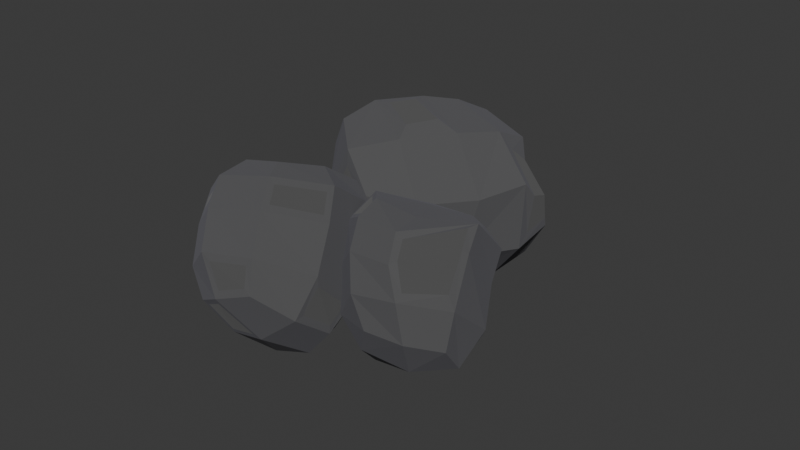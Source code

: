 # Source: Stone.blend  (saved by Blender 5.1.29; exported with 4.5.12 LTS)
import bpy
from mathutils import Matrix  # noqa: F401  (used for matrix-valued properties, if any)

bpy.ops.wm.read_factory_settings(use_empty=True)
scene = bpy.context.scene
scene.name = 'Scene'

# ---- collections
col_collection = bpy.data.collections.new('Collection'); scene.collection.children.link(col_collection)

# ---- materials (node trees are filled in below, after node groups)
mat_material_001 = bpy.data.materials.new('Material.001')
mat_material = bpy.data.materials.new('Material')

# ---- material node trees
mat_material_001.use_nodes = True; mat_material_001.node_tree.nodes.clear()
_N = mat_material_001.node_tree.nodes; _L = mat_material_001.node_tree.links
n0 = _N.new('ShaderNodeBsdfPrincipled'); n0.name = 'Principled BSDF'; n0.location = (-169, 97)
n0.inputs[0].default_value = (0.1059, 0.1059, 0.1059, 1.0)
n0.inputs[1].default_value = 0.3682
n0.inputs[2].default_value = 0.9682
n0.inputs[19].default_value = 0.3364
n0.inputs[20].default_value = 0.7709
n0.inputs[21].default_value = 1.0
n0.inputs[24].default_value = 0.1091
n0.inputs[25].default_value = 0.7455
n0.inputs[26].default_value = (0.5008, 0.4927, 0.645, 1.0)
n0.inputs[30].default_value = 11.83
n1 = _N.new('ShaderNodeOutputMaterial'); n1.name = 'Material Output'; n1.location = (231, 97)
_L.new(n0.outputs[0], n1.inputs[0])
n1.is_active_output = True
mat_material.use_nodes = True; mat_material.node_tree.nodes.clear()
_N = mat_material.node_tree.nodes; _L = mat_material.node_tree.links
n0 = _N.new('ShaderNodeBsdfPrincipled'); n0.name = 'Principled BSDF'; n0.location = (-200, 100)
n0.inputs[0].default_value = (0.2187, 0.2187, 0.2187, 1.0)
n0.inputs[1].default_value = 0.95
n0.inputs[2].default_value = 1.0
n1 = _N.new('ShaderNodeOutputMaterial'); n1.name = 'Material Output'; n1.location = (200, 100)
_L.new(n0.outputs[0], n1.inputs[0])
n1.is_active_output = True

# ---- world
world_world = bpy.data.worlds.new('World'); scene.world = world_world
world_world.use_nodes = True; world_world.node_tree.nodes.clear()
_N = world_world.node_tree.nodes; _L = world_world.node_tree.links
n0 = _N.new('ShaderNodeOutputWorld'); n0.name = 'World Output'; n0.location = (200, 100)
n1 = _N.new('ShaderNodeBackground'); n1.name = 'Background'; n1.location = (-200, 100)
n1.inputs[0].default_value = (0.05088, 0.05088, 0.05088, 1.0)
_L.new(n1.outputs[0], n0.inputs[0])
n0.is_active_output = True
world_world.color = (0.05088, 0.05088, 0.05088)
world_world.sun_shadow_jitter_overblur = 0.0

# ---- meshes
me_cube_001 = bpy.data.meshes.new('Cube.001')
me_cube_001.from_pydata([(-0.5563, -0.4585, -0.6313), (-0.5017, -0.5059, 0.7894), (-0.5716, 0.5305, -0.6398), (-0.6106, 0.4051, 0.5611), (0.4322, -0.4686, -0.7057), (0.5, -0.5, 0.8558), (0.3474, 0.5706, -0.5327), (0.5074, 0.3876, 0.6776), (-0.6602, -0.6634, 0.1469), (-0.6652, 0.8586, 0.2296), (0.6115, 0.6538, 0.1643), (0.5973, -0.6787, -0.06243), (-0.6605, -0.03777, -0.6716), (-0.6344, -0.6444, 0.5657), (-0.7179, -0.1704, 0.6286), (-0.5835, 0.8516, -0.1659), (-0.1269, 0.6681, -0.6321), (-0.04447, 0.4942, 0.5554), (0.519, 0.6966, -0.2264), (0.4829, 0.05858, -0.6641), (0.619, 0.01903, 0.8071), (0.5553, -0.6458, -0.4174), (-0.03704, -0.5924, -0.758), (1.192e-07, -0.6096, 0.8943), (-0.6387, -0.5584, -0.4026), (-0.6778, 0.7266, 0.4572), (0.592, 0.4772, 0.5485), (0.6367, -0.6375, 0.5385), (0.04984, -0.8891, -0.004208), (0.8842, 0.01503, 0.0941), (0.08402, 0.9462, 0.0293), (-0.8929, -0.0004734, 0.08744), (-0.9391, -0.1452, 0.433), (-0.0121, 0.8602, 0.2823), (0.8068, 0.03552, 0.6065), (-0.0001764, -0.878, 0.5753), (-0.09355, 0.04326, -0.8127), (-0.04101, -0.08743, 0.7939), (0.04557, -0.8592, -0.3896), (0.7855, 0.04282, -0.3524), (-0.1026, 0.9535, -0.2057), (-0.8484, -0.04481, -0.4025), (-0.7353, 0.8076, 0.2165), (-0.6529, 0.767, -0.3015), (-0.7699, 0.6346, 0.5178), (0.07567, 0.8562, 0.3457), (-0.006859, 0.9392, 0.06845), (-0.04608, 0.9458, -0.2957), (-0.6466, 0.01713, -0.7262), (-0.517, -0.4922, -0.6753), (0.4634, 0.4172, 0.7125), (0.5974, -0.02738, 0.8686), (0.6554, -0.6614, -0.01196), (0.6016, -0.6212, -0.4763), (-0.6408, -0.6369, -0.3533), (0.5989, 0.559, 0.4999), (-0.001413, -0.916, 0.05777), (0.8698, -0.007749, 0.5729), (-0.008024, -0.8744, -0.4429), (-0.8887, 0.02221, -0.3515)], [], [(8, 13, 32, 31), (13, 1, 14, 32), (32, 14, 3, 44), (31, 32, 44, 42), (9, 25, 33, 46), (44, 3, 17, 45), (45, 17, 50, 55), (30, 45, 55, 10), (10, 55, 57, 29), (26, 7, 20, 34), (57, 51, 5, 27), (29, 57, 27, 52), (52, 27, 35, 56), (27, 5, 23, 35), (35, 23, 1, 13), (56, 35, 13, 8), (2, 16, 36, 48), (16, 6, 19, 36), (36, 19, 4, 22), (48, 36, 22, 49), (50, 17, 37, 51), (17, 3, 14, 37), (37, 14, 1, 23), (51, 37, 23, 5), (4, 53, 58, 22), (21, 11, 28, 38), (58, 56, 8, 54), (22, 58, 54, 49), (6, 18, 39, 19), (18, 10, 29, 39), (39, 29, 52, 53), (19, 39, 53, 4), (2, 43, 47, 16), (15, 9, 46, 40), (47, 30, 10, 18), (16, 47, 18, 6), (0, 24, 41, 12), (54, 8, 31, 59), (59, 31, 42, 43), (48, 59, 43, 2), (9, 15, 43, 42), (25, 9, 42, 44), (33, 25, 44, 45), (46, 33, 45, 30), (15, 40, 47, 43), (40, 46, 30, 47), (0, 12, 48, 49), (20, 7, 50, 51), (11, 21, 53, 52), (24, 0, 49, 54), (7, 26, 55, 50), (28, 11, 52, 56), (26, 34, 57, 55), (34, 20, 51, 57), (21, 38, 58, 53), (38, 28, 56, 58), (41, 24, 54, 59), (12, 41, 59, 48)])
me_cube_001.polygons.foreach_set('material_index', [0, 1, 0, 0, 1, 0, 0, 0, 0, 1, 0, 0, 0, 0, 0, 0, 0, 0, 0, 0, 0, 0, 0, 0, 0, 1, 0, 0, 0, 0, 0, 0, 0, 1, 0, 0, 1, 0, 0, 0, 0, 0, 0, 0, 0, 0, 0, 0, 0, 0, 0, 0, 0, 0, 0, 0, 0, 0])
_uv = me_cube_001.uv_layers.new(name='UVMap')
_uv.uv.foreach_set('vector', [0.5, 0.0, 0.5625, 0.0, 0.5625, 0.125, 0.5, 0.125, 0.5625, 0.0, 0.625, 0.0, 0.625, 0.125, 0.5625, 0.125, 0.5625, 0.125, 0.625, 0.125, 0.625, 0.25, 0.5625, 0.25, 0.5, 0.125, 0.5625, 0.125, 0.5625, 0.25, 0.5, 0.25, 0.4976, 0.2645, 0.5476, 0.2648, 0.5477, 0.3603, 0.5025, 0.3603, 0.5625, 0.25, 0.625, 0.25, 0.625, 0.375, 0.5625, 0.375, 0.5625, 0.375, 0.625, 0.375, 0.625, 0.5, 0.5629, 0.5, 0.5, 0.375, 0.5625, 0.375, 0.5629, 0.5, 0.5, 0.5, 0.5, 0.5, 0.5629, 0.5, 0.5642, 0.625, 0.5, 0.625, 0.5756, 0.5116, 0.6137, 0.5133, 0.6295, 0.6124, 0.5753, 0.6138, 0.5642, 0.625, 0.6424, 0.625, 0.625, 0.75, 0.5629, 0.75, 0.5, 0.625, 0.5642, 0.625, 0.5629, 0.75, 0.5, 0.75, 0.5, 0.75, 0.5629, 0.75, 0.5625, 0.875, 0.5, 0.875, 0.5629, 0.75, 0.625, 0.75, 0.625, 0.875, 0.5625, 0.875, 0.5625, 0.875, 0.625, 0.875, 0.625, 1.0, 0.5625, 1.0, 0.5, 0.875, 0.5625, 0.875, 0.5625, 1.0, 0.5, 1.0, 0.125, 0.5, 0.25, 0.5, 0.2483, 0.625, 0.125, 0.625, 0.25, 0.5, 0.375, 0.5, 0.3576, 0.625, 0.2483, 0.625, 0.2483, 0.625, 0.3576, 0.625, 0.375, 0.75, 0.25, 0.75, 0.125, 0.625, 0.2483, 0.625, 0.25, 0.75, 0.125, 0.75, 0.625, 0.5, 0.75, 0.5, 0.7517, 0.625, 0.6424, 0.625, 0.75, 0.5, 0.875, 0.5, 0.875, 0.625, 0.7517, 0.625, 0.7517, 0.625, 0.875, 0.625, 0.875, 0.75, 0.75, 0.75, 0.6424, 0.625, 0.7517, 0.625, 0.75, 0.75, 0.625, 0.75, 0.375, 0.75, 0.4371, 0.75, 0.4375, 0.875, 0.375, 0.875, 0.4446, 0.7605, 0.4925, 0.7601, 0.4929, 0.8648, 0.4446, 0.8645, 0.4375, 0.875, 0.5, 0.875, 0.5, 1.0, 0.4375, 1.0, 0.375, 0.875, 0.4375, 0.875, 0.4375, 1.0, 0.375, 1.0, 0.375, 0.5, 0.4371, 0.5, 0.4358, 0.625, 0.3576, 0.625, 0.4371, 0.5, 0.5, 0.5, 0.5, 0.625, 0.4358, 0.625, 0.4358, 0.625, 0.5, 0.625, 0.5, 0.75, 0.4371, 0.75, 0.3576, 0.625, 0.4358, 0.625, 0.4371, 0.75, 0.375, 0.75, 0.375, 0.25, 0.4375, 0.25, 0.4375, 0.375, 0.375, 0.375, 0.4496, 0.2654, 0.4976, 0.2645, 0.5025, 0.3603, 0.4498, 0.3594, 0.4375, 0.375, 0.5, 0.375, 0.5, 0.5, 0.4371, 0.5, 0.375, 0.375, 0.4375, 0.375, 0.4371, 0.5, 0.375, 0.5, 0.3847, 0.01288, 0.4279, 0.01127, 0.429, 0.114, 0.3835, 0.1125, 0.4375, 0.0, 0.5, 0.0, 0.5, 0.125, 0.4375, 0.125, 0.4375, 0.125, 0.5, 0.125, 0.5, 0.25, 0.4375, 0.25, 0.375, 0.125, 0.4375, 0.125, 0.4375, 0.25, 0.375, 0.25, 0.4976, 0.2645, 0.4496, 0.2654, 0.4375, 0.25, 0.5, 0.25, 0.5476, 0.2648, 0.4976, 0.2645, 0.5, 0.25, 0.5625, 0.25, 0.5477, 0.3603, 0.5476, 0.2648, 0.5625, 0.25, 0.5625, 0.375, 0.5025, 0.3603, 0.5477, 0.3603, 0.5625, 0.375, 0.5, 0.375, 0.4496, 0.2654, 0.4498, 0.3594, 0.4375, 0.375, 0.4375, 0.25, 0.4498, 0.3594, 0.5025, 0.3603, 0.5, 0.375, 0.4375, 0.375, 0.3847, 0.01288, 0.3835, 0.1125, 0.375, 0.125, 0.375, 0.0, 0.6295, 0.6124, 0.6137, 0.5133, 0.625, 0.5, 0.6424, 0.625, 0.4925, 0.7601, 0.4446, 0.7605, 0.4371, 0.75, 0.5, 0.75, 0.4279, 0.01127, 0.3847, 0.01288, 0.375, 0.0, 0.4375, 0.0, 0.6137, 0.5133, 0.5756, 0.5116, 0.5629, 0.5, 0.625, 0.5, 0.4929, 0.8648, 0.4925, 0.7601, 0.5, 0.75, 0.5, 0.875, 0.5756, 0.5116, 0.5753, 0.6138, 0.5642, 0.625, 0.5629, 0.5, 0.5753, 0.6138, 0.6295, 0.6124, 0.6424, 0.625, 0.5642, 0.625, 0.4446, 0.7605, 0.4446, 0.8645, 0.4375, 0.875, 0.4371, 0.75, 0.4446, 0.8645, 0.4929, 0.8648, 0.5, 0.875, 0.4375, 0.875, 0.429, 0.114, 0.4279, 0.01127, 0.4375, 0.0, 0.4375, 0.125, 0.3835, 0.1125, 0.429, 0.114, 0.4375, 0.125, 0.375, 0.125])
me_cube_001.materials.append(mat_material_001)
me_cube_001.materials.append(mat_material)
me_cube_001.update()
me_cube_002 = bpy.data.meshes.new('Cube.002')
me_cube_002.from_pydata([(-0.4358, -0.4065, -0.6996), (-0.4097, -0.5803, 0.8017), (-0.5678, 0.5314, -0.6428), (-0.561, 0.5388, 0.6), (0.4322, -0.4686, -0.7057), (0.5, -0.5, 0.8558), (0.3474, 0.5706, -0.5327), (0.5781, 0.4441, 0.7282), (-0.5771, -0.7318, 0.1685), (-0.5693, 0.7182, 0.05046), (0.6215, 0.6876, 0.2028), (0.6554, -0.6614, -0.01196), (-0.5203, -0.07804, -0.7365), (-0.5027, -0.6672, 0.6661), (-0.5983, 0.05452, 0.772), (-0.5651, 0.7024, -0.2297), (-0.1267, 0.6681, -0.6323), (-5.588e-09, 0.6096, 0.7276), (0.5147, 0.6952, -0.2239), (0.4829, 0.05858, -0.6641), (0.6548, 0.09802, 0.7992), (0.6016, -0.6212, -0.4763), (-0.1487, -0.4672, -0.7538), (-0.1024, -0.5978, 0.8716), (-0.5512, -0.702, -0.3347), (-0.5427, 0.696, 0.2893), (0.6222, 0.4898, 0.6623), (0.6367, -0.6375, 0.5385), (-0.001413, -0.916, 0.05777), (0.8842, 0.01503, 0.0941), (-0.03249, 0.9317, 0.14), (-0.8759, 0.1009, -2.624e-05), (-0.6766, -0.1857, 0.583), (-0.1235, 0.8528, 0.3446), (0.7691, 0.0983, 0.661), (-0.1005, -0.7699, 0.6564), (-0.184, -0.06164, -0.7845), (-0.1028, -0.1048, 0.8845), (-0.008024, -0.8744, -0.4429), (0.7855, 0.04282, -0.3524), (-0.1887, 0.8802, -0.1726), (-0.8412, 0.08947, -0.2602), (-0.6381, -0.6381, 0.5726), (-0.7982, -0.05337, 0.4903), (-0.5149, -0.1853, 0.7327), (-9.313e-10, -0.6096, 0.8943), (-0.0001766, -0.878, 0.5753), (-9.313e-10, -1.397e-08, 0.9085), (-0.7245, 0.58, -0.04522), (-0.7151, 0.5612, -0.2698), (-0.6699, 0.5989, 0.3441), (-0.004061, 0.88, 0.4775), (-0.1412, 0.8858, 0.1495), (-0.09258, 0.9209, -0.2775), (-0.6466, 0.01713, -0.7262), (-0.517, -0.4922, -0.6753), (-0.678, 0.6719, 0.05487), (-0.6746, 0.655, -0.3654), (0.5, 0.5, 0.7939), (0.6096, -1.863e-09, 0.8954), (-0.03704, -0.5924, -0.758), (0.6325, 0.6407, 0.583), (-0.8285, -0.06449, 0.1222), (0.874, 0.001878, 0.5823), (-0.09355, 0.04326, -0.8127), (-0.7966, -0.06143, -0.3495)], [], [(8, 42, 43, 62), (13, 1, 44, 32), (43, 14, 3, 50), (62, 43, 50, 56), (9, 25, 33, 52), (50, 3, 17, 51), (51, 17, 58, 61), (30, 51, 61, 10), (10, 61, 63, 29), (26, 7, 20, 34), (63, 59, 5, 27), (29, 63, 27, 11), (11, 27, 46, 28), (27, 5, 45, 46), (35, 23, 1, 13), (28, 46, 42, 8), (2, 16, 64, 54), (16, 6, 19, 64), (64, 19, 4, 60), (12, 36, 22, 0), (58, 17, 47, 59), (17, 3, 14, 47), (37, 44, 1, 23), (59, 47, 45, 5), (4, 21, 38, 60), (21, 11, 28, 38), (38, 28, 8, 24), (60, 38, 24, 55), (6, 18, 39, 19), (18, 10, 29, 39), (39, 29, 11, 21), (19, 39, 21, 4), (2, 57, 53, 16), (15, 9, 52, 40), (53, 30, 10, 18), (16, 53, 18, 6), (55, 24, 65, 54), (24, 8, 62, 65), (41, 31, 48, 49), (54, 65, 57, 2), (13, 32, 43, 42), (32, 44, 14, 43), (23, 35, 46, 45), (35, 13, 42, 46), (44, 37, 47, 14), (37, 23, 45, 47), (9, 15, 57, 56), (25, 9, 56, 50), (33, 25, 50, 51), (52, 33, 51, 30), (15, 40, 53, 57), (40, 52, 30, 53), (12, 0, 55, 54), (49, 48, 56, 57), (20, 7, 58, 59), (0, 22, 60, 55), (7, 26, 61, 58), (48, 31, 62, 56), (26, 34, 63, 61), (34, 20, 59, 63), (22, 36, 64, 60), (36, 12, 54, 64), (31, 41, 65, 62), (41, 49, 57, 65)])
me_cube_002.polygons.foreach_set('material_index', [0, 1, 0, 0, 1, 0, 0, 0, 0, 1, 0, 0, 0, 0, 1, 0, 0, 0, 0, 1, 0, 0, 1, 0, 0, 0, 0, 0, 0, 0, 0, 0, 0, 1, 0, 0, 0, 0, 1, 0, 0, 0, 0, 0, 0, 0, 0, 0, 0, 0, 0, 0, 0, 0, 0, 0, 0, 0, 0, 0, 0, 0, 0, 0])
_uv = me_cube_002.uv_layers.new(name='UVMap')
_uv.uv.foreach_set('vector', [0.5, 0.0, 0.5625, 0.0, 0.5625, 0.125, 0.5, 0.125, 0.5852, 0.0003961, 0.625, 0.0, 0.6203, 0.09966, 0.582, 0.1032, 0.5625, 0.125, 0.625, 0.125, 0.625, 0.25, 0.5625, 0.25, 0.5, 0.125, 0.5625, 0.125, 0.5625, 0.25, 0.5, 0.25, 0.4965, 0.2714, 0.5405, 0.2717, 0.5407, 0.3534, 0.5036, 0.3533, 0.5625, 0.25, 0.625, 0.25, 0.625, 0.375, 0.5625, 0.375, 0.5625, 0.375, 0.625, 0.375, 0.625, 0.5, 0.5629, 0.5, 0.5, 0.375, 0.5625, 0.375, 0.5629, 0.5, 0.5, 0.5, 0.5, 0.5, 0.5629, 0.5, 0.5642, 0.625, 0.5, 0.625, 0.5855, 0.5215, 0.6048, 0.5233, 0.6191, 0.6027, 0.5843, 0.6045, 0.5642, 0.625, 0.6424, 0.625, 0.625, 0.75, 0.5629, 0.75, 0.5, 0.625, 0.5642, 0.625, 0.5629, 0.75, 0.5, 0.75, 0.5, 0.75, 0.5629, 0.75, 0.5625, 0.875, 0.5, 0.875, 0.5629, 0.75, 0.625, 0.75, 0.625, 0.875, 0.5625, 0.875, 0.5797, 0.8962, 0.6236, 0.8999, 0.625, 1.0, 0.5859, 1.001, 0.5, 0.875, 0.5625, 0.875, 0.5625, 1.0, 0.5, 1.0, 0.125, 0.5, 0.25, 0.5, 0.2483, 0.625, 0.125, 0.625, 0.25, 0.5, 0.375, 0.5, 0.3576, 0.625, 0.2483, 0.625, 0.2483, 0.625, 0.3576, 0.625, 0.375, 0.75, 0.25, 0.75, 0.1486, 0.6483, 0.2252, 0.646, 0.224, 0.7285, 0.151, 0.7261, 0.625, 0.5, 0.75, 0.5, 0.7517, 0.625, 0.6424, 0.625, 0.75, 0.5, 0.875, 0.5, 0.875, 0.625, 0.7517, 0.625, 0.7731, 0.6477, 0.8797, 0.6515, 0.875, 0.75, 0.7758, 0.7524, 0.6424, 0.625, 0.7517, 0.625, 0.75, 0.75, 0.625, 0.75, 0.375, 0.75, 0.4371, 0.75, 0.4375, 0.875, 0.375, 0.875, 0.4371, 0.75, 0.5, 0.75, 0.5, 0.875, 0.4375, 0.875, 0.4375, 0.875, 0.5, 0.875, 0.5, 1.0, 0.4375, 1.0, 0.375, 0.875, 0.4375, 0.875, 0.4375, 1.0, 0.375, 1.0, 0.375, 0.5, 0.4371, 0.5, 0.4358, 0.625, 0.3576, 0.625, 0.4371, 0.5, 0.5, 0.5, 0.5, 0.625, 0.4358, 0.625, 0.4358, 0.625, 0.5, 0.625, 0.5, 0.75, 0.4371, 0.75, 0.3576, 0.625, 0.4358, 0.625, 0.4371, 0.75, 0.375, 0.75, 0.375, 0.25, 0.4375, 0.25, 0.4375, 0.375, 0.375, 0.375, 0.4553, 0.2726, 0.4965, 0.2714, 0.5036, 0.3533, 0.4556, 0.3521, 0.4375, 0.375, 0.5, 0.375, 0.5, 0.5, 0.4371, 0.5, 0.375, 0.375, 0.4375, 0.375, 0.4371, 0.5, 0.375, 0.5, 0.375, 0.0, 0.4375, 0.0, 0.4375, 0.125, 0.375, 0.125, 0.4375, 0.0, 0.5, 0.0, 0.5, 0.125, 0.4375, 0.125, 0.4512, 0.1433, 0.4863, 0.143, 0.4853, 0.232, 0.4522, 0.2317, 0.375, 0.125, 0.4375, 0.125, 0.4375, 0.25, 0.375, 0.25, 0.5852, 0.0003961, 0.582, 0.1032, 0.5625, 0.125, 0.5625, 0.0, 0.582, 0.1032, 0.6203, 0.09966, 0.625, 0.125, 0.5625, 0.125, 0.6236, 0.8999, 0.5797, 0.8962, 0.5625, 0.875, 0.625, 0.875, 0.5797, 0.8962, 0.5859, 1.001, 0.5625, 1.0, 0.5625, 0.875, 0.8797, 0.6515, 0.7731, 0.6477, 0.7517, 0.625, 0.875, 0.625, 0.7731, 0.6477, 0.7758, 0.7524, 0.75, 0.75, 0.7517, 0.625, 0.4965, 0.2714, 0.4553, 0.2726, 0.4375, 0.25, 0.5, 0.25, 0.5405, 0.2717, 0.4965, 0.2714, 0.5, 0.25, 0.5625, 0.25, 0.5407, 0.3534, 0.5405, 0.2717, 0.5625, 0.25, 0.5625, 0.375, 0.5036, 0.3533, 0.5407, 0.3534, 0.5625, 0.375, 0.5, 0.375, 0.4553, 0.2726, 0.4556, 0.3521, 0.4375, 0.375, 0.4375, 0.25, 0.4556, 0.3521, 0.5036, 0.3533, 0.5, 0.375, 0.4375, 0.375, 0.1486, 0.6483, 0.151, 0.7261, 0.125, 0.75, 0.125, 0.625, 0.4522, 0.2317, 0.4853, 0.232, 0.5, 0.25, 0.4375, 0.25, 0.6191, 0.6027, 0.6048, 0.5233, 0.625, 0.5, 0.6424, 0.625, 0.151, 0.7261, 0.224, 0.7285, 0.25, 0.75, 0.125, 0.75, 0.6048, 0.5233, 0.5855, 0.5215, 0.5629, 0.5, 0.625, 0.5, 0.4853, 0.232, 0.4863, 0.143, 0.5, 0.125, 0.5, 0.25, 0.5855, 0.5215, 0.5843, 0.6045, 0.5642, 0.625, 0.5629, 0.5, 0.5843, 0.6045, 0.6191, 0.6027, 0.6424, 0.625, 0.5642, 0.625, 0.224, 0.7285, 0.2252, 0.646, 0.2483, 0.625, 0.25, 0.75, 0.2252, 0.646, 0.1486, 0.6483, 0.125, 0.625, 0.2483, 0.625, 0.4863, 0.143, 0.4512, 0.1433, 0.4375, 0.125, 0.5, 0.125, 0.4512, 0.1433, 0.4522, 0.2317, 0.4375, 0.25, 0.4375, 0.125])
me_cube_002.materials.append(mat_material_001)
me_cube_002.materials.append(mat_material)
me_cube_002.update()
me_cube_003 = bpy.data.meshes.new('Cube.003')
me_cube_003.from_pydata([(-0.566, -0.4503, -0.6205), (-0.5, -0.5, 0.7916), (-0.5247, 0.5841, -0.5822), (-0.5, 0.5, 0.6165), (0.4322, -0.4686, -0.7057), (0.5, -0.5, 0.8558), (0.2932, 0.5139, -0.5646), (0.5, 0.5, 0.7939), (-0.6667, -0.6667, 0.1499), (-0.6957, 0.5993, 0.1299), (0.6481, 0.614, 0.262), (0.527, -0.7121, -0.007865), (-0.6639, -0.05122, -0.6582), (-0.6381, -0.6381, 0.5726), (-0.6096, -6.519e-09, 0.7264), (-0.5868, 0.6533, -0.4141), (-0.1894, 0.6852, -0.5725), (-5.588e-09, 0.6096, 0.7276), (0.5147, 0.6952, -0.2239), (0.3968, 0.1239, -0.6661), (0.6096, -1.863e-09, 0.8954), (0.4884, -0.6814, -0.3323), (-0.03704, -0.5924, -0.758), (-9.313e-10, -0.6096, 0.8943), (-0.6381, -0.5392, -0.4147), (-0.6703, 0.5787, 0.3304), (0.6562, 0.5835, 0.5127), (0.5129, -0.6939, 0.408), (-0.001413, -0.916, 0.05777), (0.8578, 0.07857, 0.1754), (0.1037, 0.8658, 0.2838), (-0.8851, 0.06585, 0.1685), (-0.8632, 0.06642, 0.3927), (0.1101, 0.8523, 0.3643), (0.8501, 0.06922, 0.5122), (0.1277, -0.8377, 0.4302), (-0.02942, 0.1121, -0.7745), (-9.313e-10, -1.397e-08, 0.9085), (0.123, -0.8373, -0.3126), (0.7855, 0.04282, -0.3524), (-0.1694, 0.8476, -0.3529), (-0.8253, -0.06188, -0.4281), (-0.6466, 0.01713, -0.7262), (-0.517, -0.4922, -0.6753), (-0.6746, 0.655, -0.3654), (-0.5678, 0.5314, -0.6428), (0.3474, 0.5706, -0.5327), (0.4829, 0.05858, -0.6641), (-0.1267, 0.6681, -0.6323), (-0.05416, 0.586, -0.6391), (-0.6408, -0.6369, -0.3533), (-0.6395, 0.6388, 0.393), (-0.678, 0.6719, 0.05487), (0.5052, 0.7045, 0.4298), (0.5016, 0.7166, 0.322), (0.8842, 0.01503, 0.0941), (-0.9181, 0.0006533, 0.1037), (-0.8783, 8.166e-05, 0.4704), (0.874, 0.001878, 0.5823), (-0.09355, 0.04326, -0.8127), (-0.09258, 0.9209, -0.2775), (-0.8861, 0.003711, -0.368), (0.6325, 0.6407, 0.583), (0.6215, 0.6876, 0.2028), (-0.03249, 0.9317, 0.14), (-0.004061, 0.88, 0.4775), (0.6554, -0.6614, -0.01196), (0.6016, -0.6212, -0.4763), (0.6367, -0.6375, 0.5385), (-0.0001766, -0.878, 0.5753), (0.1272, -0.8661, 0.05703), (-0.008024, -0.8744, -0.4429)], [], [(8, 13, 57, 56), (13, 1, 14, 57), (57, 14, 3, 51), (31, 32, 25, 9), (52, 51, 65, 64), (51, 3, 17, 65), (65, 17, 7, 62), (30, 33, 53, 54), (10, 26, 34, 29), (62, 7, 20, 58), (58, 20, 5, 68), (55, 58, 68, 66), (11, 27, 35, 70), (68, 5, 23, 69), (69, 23, 1, 13), (28, 69, 13, 8), (45, 48, 59, 42), (49, 6, 19, 36), (59, 47, 4, 22), (42, 59, 22, 43), (7, 17, 37, 20), (17, 3, 14, 37), (37, 14, 1, 23), (20, 37, 23, 5), (4, 67, 71, 22), (21, 11, 70, 38), (71, 28, 8, 50), (22, 71, 50, 43), (46, 18, 39, 47), (18, 63, 55, 39), (39, 55, 66, 67), (47, 39, 67, 4), (2, 15, 40, 16), (44, 52, 64, 60), (60, 64, 63, 18), (48, 60, 18, 46), (0, 24, 41, 12), (50, 8, 56, 61), (61, 56, 52, 44), (42, 61, 44, 45), (0, 12, 42, 43), (15, 2, 45, 44), (6, 49, 48, 46), (2, 16, 48, 45), (19, 6, 46, 47), (24, 0, 43, 50), (9, 25, 51, 52), (26, 10, 63, 62), (10, 29, 55, 63), (31, 9, 52, 56), (25, 32, 57, 51), (32, 31, 56, 57), (34, 26, 62, 58), (29, 34, 58, 55), (49, 36, 59, 48), (36, 19, 47, 59), (40, 15, 44, 60), (16, 40, 60, 48), (41, 24, 50, 61), (12, 41, 61, 42), (54, 53, 62, 63), (30, 54, 63, 64), (53, 33, 65, 62), (33, 30, 64, 65), (11, 21, 67, 66), (27, 11, 66, 68), (35, 27, 68, 69), (70, 35, 69, 28), (21, 38, 71, 67), (38, 70, 28, 71)])
me_cube_003.polygons.foreach_set('material_index', [0, 0, 0, 1, 0, 0, 0, 1, 1, 0, 0, 0, 1, 0, 0, 0, 0, 1, 0, 0, 0, 1, 0, 0, 0, 1, 0, 0, 0, 0, 0, 0, 1, 0, 0, 0, 1, 0, 0, 0, 0, 0, 0, 0, 0, 0, 0, 0, 0, 0, 0, 0, 0, 0, 0, 0, 0, 0, 0, 0, 0, 0, 0, 0, 0, 0, 0, 0, 0, 0])
_uv = me_cube_003.uv_layers.new(name='UVMap')
_uv.uv.foreach_set('vector', [0.5, 0.0, 0.5625, 0.0, 0.5625, 0.125, 0.5, 0.125, 0.5625, 0.0, 0.625, 0.0, 0.625, 0.125, 0.5625, 0.125, 0.5625, 0.125, 0.625, 0.125, 0.625, 0.25, 0.5625, 0.25, 0.5121, 0.1375, 0.5504, 0.1377, 0.5497, 0.2373, 0.5128, 0.2375, 0.5, 0.25, 0.5625, 0.25, 0.5625, 0.375, 0.5, 0.375, 0.5625, 0.25, 0.625, 0.25, 0.625, 0.375, 0.5625, 0.375, 0.5625, 0.375, 0.625, 0.375, 0.625, 0.5, 0.5629, 0.5, 0.5239, 0.3991, 0.5386, 0.3993, 0.5404, 0.4759, 0.5223, 0.4761, 0.5111, 0.5123, 0.5519, 0.5127, 0.5545, 0.6124, 0.5096, 0.6127, 0.5629, 0.5, 0.625, 0.5, 0.6424, 0.625, 0.5642, 0.625, 0.5642, 0.625, 0.6424, 0.625, 0.625, 0.75, 0.5629, 0.75, 0.5, 0.625, 0.5642, 0.625, 0.5629, 0.75, 0.5, 0.75, 0.4989, 0.7745, 0.5469, 0.7751, 0.5462, 0.85, 0.5016, 0.8505, 0.5629, 0.75, 0.625, 0.75, 0.625, 0.875, 0.5625, 0.875, 0.5625, 0.875, 0.625, 0.875, 0.625, 1.0, 0.5625, 1.0, 0.5, 0.875, 0.5625, 0.875, 0.5625, 1.0, 0.5, 1.0, 0.125, 0.5, 0.25, 0.5, 0.2483, 0.625, 0.125, 0.625, 0.2669, 0.5143, 0.3556, 0.516, 0.3459, 0.6093, 0.2624, 0.6109, 0.2483, 0.625, 0.3576, 0.625, 0.375, 0.75, 0.25, 0.75, 0.125, 0.625, 0.2483, 0.625, 0.25, 0.75, 0.125, 0.75, 0.625, 0.5, 0.75, 0.5, 0.7517, 0.625, 0.6424, 0.625, 0.75, 0.5, 0.875, 0.5, 0.875, 0.625, 0.7517, 0.625, 0.7517, 0.625, 0.875, 0.625, 0.875, 0.75, 0.75, 0.75, 0.6424, 0.625, 0.7517, 0.625, 0.75, 0.75, 0.625, 0.75, 0.375, 0.75, 0.4371, 0.75, 0.4375, 0.875, 0.375, 0.875, 0.4553, 0.7755, 0.4989, 0.7745, 0.5016, 0.8505, 0.4549, 0.8494, 0.4375, 0.875, 0.5, 0.875, 0.5, 1.0, 0.4375, 1.0, 0.375, 0.875, 0.4375, 0.875, 0.4375, 1.0, 0.375, 1.0, 0.375, 0.5, 0.4371, 0.5, 0.4358, 0.625, 0.3576, 0.625, 0.4371, 0.5, 0.5, 0.5, 0.5, 0.625, 0.4358, 0.625, 0.4358, 0.625, 0.5, 0.625, 0.5, 0.75, 0.4371, 0.75, 0.3576, 0.625, 0.4358, 0.625, 0.4371, 0.75, 0.375, 0.75, 0.3881, 0.2673, 0.4244, 0.265, 0.4262, 0.3593, 0.3862, 0.3572, 0.4375, 0.25, 0.5, 0.25, 0.5, 0.375, 0.4375, 0.375, 0.4375, 0.375, 0.5, 0.375, 0.5, 0.5, 0.4371, 0.5, 0.375, 0.375, 0.4375, 0.375, 0.4371, 0.5, 0.375, 0.5, 0.387, 0.01595, 0.4256, 0.01409, 0.4269, 0.1112, 0.3856, 0.1095, 0.4375, 0.0, 0.5, 0.0, 0.5, 0.125, 0.4375, 0.125, 0.4375, 0.125, 0.5, 0.125, 0.5, 0.25, 0.4375, 0.25, 0.375, 0.125, 0.4375, 0.125, 0.4375, 0.25, 0.375, 0.25, 0.387, 0.01595, 0.3856, 0.1095, 0.375, 0.125, 0.375, 0.0, 0.4244, 0.265, 0.3881, 0.2673, 0.375, 0.25, 0.4375, 0.25, 0.3556, 0.516, 0.2669, 0.5143, 0.25, 0.5, 0.375, 0.5, 0.3881, 0.2673, 0.3862, 0.3572, 0.375, 0.375, 0.375, 0.25, 0.3459, 0.6093, 0.3556, 0.516, 0.375, 0.5, 0.3576, 0.625, 0.4256, 0.01409, 0.387, 0.01595, 0.375, 0.0, 0.4375, 0.0, 0.5128, 0.2375, 0.5497, 0.2373, 0.5625, 0.25, 0.5, 0.25, 0.5519, 0.5127, 0.5111, 0.5123, 0.5, 0.5, 0.5629, 0.5, 0.5111, 0.5123, 0.5096, 0.6127, 0.5, 0.625, 0.5, 0.5, 0.5121, 0.1375, 0.5128, 0.2375, 0.5, 0.25, 0.5, 0.125, 0.5497, 0.2373, 0.5504, 0.1377, 0.5625, 0.125, 0.5625, 0.25, 0.5504, 0.1377, 0.5121, 0.1375, 0.5, 0.125, 0.5625, 0.125, 0.5545, 0.6124, 0.5519, 0.5127, 0.5629, 0.5, 0.5642, 0.625, 0.5096, 0.6127, 0.5545, 0.6124, 0.5642, 0.625, 0.5, 0.625, 0.2669, 0.5143, 0.2624, 0.6109, 0.2483, 0.625, 0.25, 0.5, 0.2624, 0.6109, 0.3459, 0.6093, 0.3576, 0.625, 0.2483, 0.625, 0.4262, 0.3593, 0.4244, 0.265, 0.4375, 0.25, 0.4375, 0.375, 0.3862, 0.3572, 0.4262, 0.3593, 0.4375, 0.375, 0.375, 0.375, 0.4269, 0.1112, 0.4256, 0.01409, 0.4375, 0.0, 0.4375, 0.125, 0.3856, 0.1095, 0.4269, 0.1112, 0.4375, 0.125, 0.375, 0.125, 0.5223, 0.4761, 0.5404, 0.4759, 0.5629, 0.5, 0.5, 0.5, 0.5239, 0.3991, 0.5223, 0.4761, 0.5, 0.5, 0.5, 0.375, 0.5404, 0.4759, 0.5386, 0.3993, 0.5625, 0.375, 0.5629, 0.5, 0.5386, 0.3993, 0.5239, 0.3991, 0.5, 0.375, 0.5625, 0.375, 0.4989, 0.7745, 0.4553, 0.7755, 0.4371, 0.75, 0.5, 0.75, 0.5469, 0.7751, 0.4989, 0.7745, 0.5, 0.75, 0.5629, 0.75, 0.5462, 0.85, 0.5469, 0.7751, 0.5629, 0.75, 0.5625, 0.875, 0.5016, 0.8505, 0.5462, 0.85, 0.5625, 0.875, 0.5, 0.875, 0.4553, 0.7755, 0.4549, 0.8494, 0.4375, 0.875, 0.4371, 0.75, 0.4549, 0.8494, 0.5016, 0.8505, 0.5, 0.875, 0.4375, 0.875])
me_cube_003.materials.append(mat_material_001)
me_cube_003.materials.append(mat_material)
me_cube_003.update()

# ---- objects
ob_cube = bpy.data.objects.new('Cube', me_cube_001)
ob_cube_001 = bpy.data.objects.new('Cube.001', me_cube_002)
ob_cube_002 = bpy.data.objects.new('Cube.002', me_cube_003)

# ---- transforms, parenting, visibility, modifiers, constraints
ob_cube.location = (0.2271, -0.1365, -0.08897)
ob_cube.rotation_euler = (0.6826, 0.02877, -2.696)
ob_cube.scale = (1.168, 1.168, 1.427)
ob_cube_001.location = (-1.323, 2.041, 0.01271)
ob_cube_001.rotation_euler = (1.742, 1.209, 2.751)
ob_cube_001.scale = (1.533, 1.533, 1.874)
ob_cube_002.location = (-1.694, -0.7546, -0.05284)
ob_cube_002.rotation_euler = (0.7413, 0.5783, 3.116)
ob_cube_002.scale = (1.295, 1.295, 1.583)

# ---- collection membership
col_collection.objects.link(ob_cube)
col_collection.objects.link(ob_cube_001)
col_collection.objects.link(ob_cube_002)

# ---- scene / render settings (as saved in the file)
scene.frame_start = 1; scene.frame_end = 250; scene.frame_set(1)
scene.render.engine = 'BLENDER_EEVEE_NEXT'
scene.render.bake_bias = 0.0
scene.render.bake_samples = 0
scene.cycles.sampling_pattern = 'TABULATED_SOBOL'
scene.eevee.use_volume_custom_range = False
bpy.context.view_layer.update()

# ---- added for rendering (the .blend has no active camera and no usable light): camera, sun
cam_auto = bpy.data.cameras.new('AutoCamera')
cam_auto.lens = 50.0
cam_auto.sensor_width = 36.0
cam_auto.clip_end = 1000.0
ob_auto_camera = bpy.data.objects.new('AutoCamera', cam_auto)
scene.collection.objects.link(ob_auto_camera)
ob_auto_camera.location = (8.27277, -10.0652, 7.34119)
ob_auto_camera.rotation_euler = (1.09748, -7.21219e-08, 0.694738)
scene.camera = ob_auto_camera
light_auto_sun = bpy.data.lights.new('AutoSun', 'SUN')
light_auto_sun.energy = 3.0
light_auto_sun.angle = 0.0523599
ob_auto_sun = bpy.data.objects.new('AutoSun', light_auto_sun)
scene.collection.objects.link(ob_auto_sun)
ob_auto_sun.rotation_euler = (0.872665, 0.174533, 0.523599)
bpy.context.view_layer.update()

